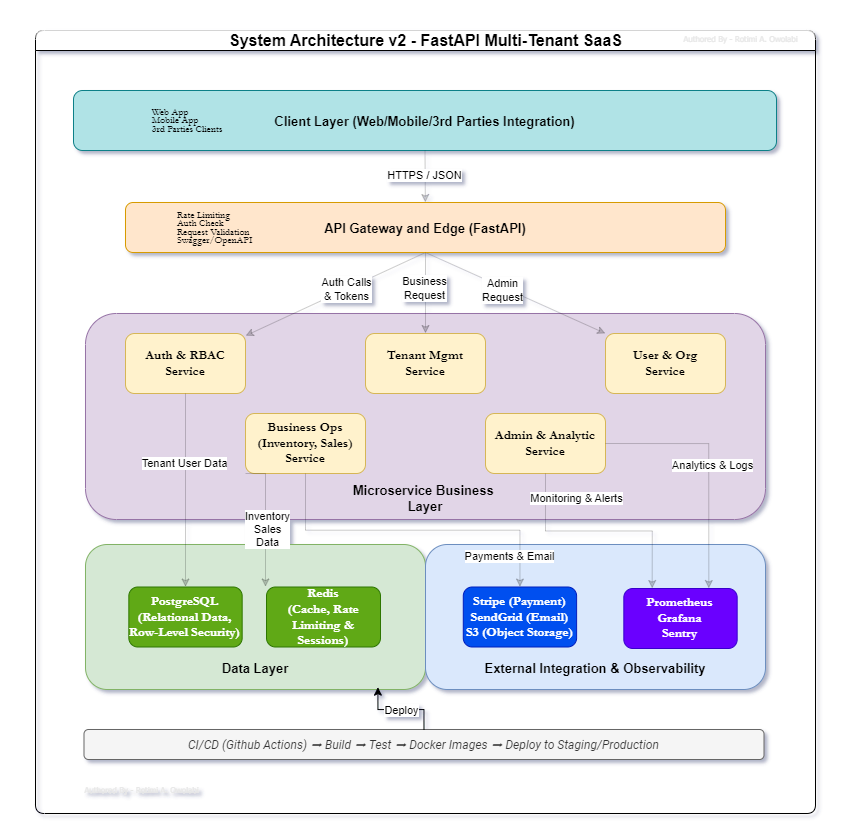

The diagram above was exported from draw.io. Its source (the exported page's mxGraphModel, read from the mxfile embedded in the PNG):
<mxGraphModel dx="1354" dy="880" grid="0" gridSize="10" guides="1" tooltips="1" connect="1" arrows="1" fold="1" page="1" pageScale="1" pageWidth="827" pageHeight="1169" math="0" shadow="0">
  <root>
    <mxCell id="0" />
    <mxCell id="1" parent="0" />
    <mxCell id="dNxyNK7c78bLwvsdeMH5-11" value="&lt;font style=&quot;font-size: 16px;&quot;&gt;System Architecture v2 - FastAPI Multi-Tenant SaaS&lt;/font&gt;" style="swimlane;html=1;startSize=20;horizontal=1;containerType=tree;glass=1;gradientColor=none;perimeterSpacing=1;rounded=1;" parent="1" vertex="1">
      <mxGeometry x="24" y="20" width="780" height="783" as="geometry" />
    </mxCell>
    <UserObject label="" id="avcVtOZF8kRKiASwiSsc-29">
      <mxCell style="rounded=1;fillColor=#d5e8d4;strokeColor=#82b366;" parent="dNxyNK7c78bLwvsdeMH5-11" vertex="1">
        <mxGeometry x="50" y="514" width="340" height="144.99999999999997" as="geometry" />
      </mxCell>
    </UserObject>
    <mxCell id="avcVtOZF8kRKiASwiSsc-33" value="" style="group" parent="dNxyNK7c78bLwvsdeMH5-11" vertex="1" connectable="0">
      <mxGeometry x="50" y="283" width="680" height="206" as="geometry" />
    </mxCell>
    <UserObject label="" id="avcVtOZF8kRKiASwiSsc-2">
      <mxCell style="rounded=1;fillColor=#e1d5e7;strokeColor=#9673a6;" parent="avcVtOZF8kRKiASwiSsc-33" vertex="1">
        <mxGeometry width="680" height="206" as="geometry" />
      </mxCell>
    </UserObject>
    <mxCell id="avcVtOZF8kRKiASwiSsc-28" value="&lt;div style=&quot;&quot;&gt;&lt;font style=&quot;font-size: 13px;&quot;&gt;&lt;span style=&quot;font-weight: 700; text-wrap: nowrap; background-color: initial;&quot;&gt;Microservice&amp;nbsp;&lt;/span&gt;&lt;span style=&quot;background-color: initial; font-weight: 700; text-wrap: nowrap;&quot;&gt;Business&amp;nbsp;&lt;/span&gt;&lt;/font&gt;&lt;/div&gt;&lt;div style=&quot;&quot;&gt;&lt;span style=&quot;font-weight: 700; text-wrap: nowrap;&quot;&gt;&lt;font style=&quot;font-size: 13px;&quot;&gt;Layer&lt;/font&gt;&lt;/span&gt;&lt;/div&gt;" style="text;html=1;align=center;verticalAlign=middle;whiteSpace=wrap;rounded=0;" parent="avcVtOZF8kRKiASwiSsc-33" vertex="1">
      <mxGeometry x="310" y="170" width="60" height="30" as="geometry" />
    </mxCell>
    <mxCell id="avcVtOZF8kRKiASwiSsc-10" value="" style="group" parent="dNxyNK7c78bLwvsdeMH5-11" vertex="1" connectable="0">
      <mxGeometry x="90" y="303" width="600" height="140" as="geometry" />
    </mxCell>
    <mxCell id="avcVtOZF8kRKiASwiSsc-3" value="&lt;div&gt;&lt;font style=&quot;font-size: 13px;&quot; face=&quot;Garamond&quot;&gt;&lt;b&gt;User &amp;amp; Org&lt;/b&gt;&lt;/font&gt;&lt;/div&gt;&lt;div&gt;&lt;font style=&quot;font-size: 13px;&quot; face=&quot;Garamond&quot;&gt;&lt;b&gt;Service&lt;/b&gt;&lt;/font&gt;&lt;/div&gt;" style="rounded=1;whiteSpace=wrap;html=1;fillColor=#fff2cc;strokeColor=#d6b656;" parent="avcVtOZF8kRKiASwiSsc-10" vertex="1">
      <mxGeometry x="480" width="120" height="60" as="geometry" />
    </mxCell>
    <mxCell id="avcVtOZF8kRKiASwiSsc-4" value="&lt;font style=&quot;font-size: 13px;&quot; face=&quot;Garamond&quot;&gt;&lt;b&gt;Auth &amp;amp; RBAC&lt;/b&gt;&lt;/font&gt;&lt;div&gt;&lt;font style=&quot;font-size: 13px;&quot; face=&quot;Garamond&quot;&gt;&lt;b&gt;Service&lt;/b&gt;&lt;/font&gt;&lt;/div&gt;" style="rounded=1;whiteSpace=wrap;html=1;fillColor=#fff2cc;strokeColor=#d6b656;" parent="avcVtOZF8kRKiASwiSsc-10" vertex="1">
      <mxGeometry width="120" height="60" as="geometry" />
    </mxCell>
    <mxCell id="avcVtOZF8kRKiASwiSsc-5" value="&lt;div&gt;&lt;font style=&quot;font-size: 13px;&quot; face=&quot;Garamond&quot;&gt;&lt;b&gt;Tenant Mgmt&lt;/b&gt;&lt;/font&gt;&lt;/div&gt;&lt;div&gt;&lt;font style=&quot;font-size: 13px;&quot; face=&quot;Garamond&quot;&gt;&lt;b&gt;Service&lt;/b&gt;&lt;/font&gt;&lt;/div&gt;" style="rounded=1;whiteSpace=wrap;html=1;fillColor=#fff2cc;strokeColor=#d6b656;" parent="avcVtOZF8kRKiASwiSsc-10" vertex="1">
      <mxGeometry x="240" width="120" height="60" as="geometry" />
    </mxCell>
    <mxCell id="avcVtOZF8kRKiASwiSsc-6" value="&lt;div&gt;&lt;font style=&quot;font-size: 13px;&quot; face=&quot;Garamond&quot;&gt;&lt;b&gt;Business Ops&lt;/b&gt;&lt;/font&gt;&lt;/div&gt;&lt;div&gt;&lt;font style=&quot;font-size: 13px;&quot; face=&quot;Garamond&quot;&gt;&lt;b&gt;(Inventory, Sales)&lt;/b&gt;&lt;/font&gt;&lt;/div&gt;&lt;div&gt;&lt;font style=&quot;font-size: 13px;&quot; face=&quot;Garamond&quot;&gt;&lt;b&gt;Service&lt;/b&gt;&lt;/font&gt;&lt;/div&gt;" style="rounded=1;whiteSpace=wrap;html=1;fillColor=#fff2cc;strokeColor=#d6b656;" parent="avcVtOZF8kRKiASwiSsc-10" vertex="1">
      <mxGeometry x="120" y="80" width="120" height="60" as="geometry" />
    </mxCell>
    <mxCell id="avcVtOZF8kRKiASwiSsc-7" value="&lt;div&gt;&lt;font style=&quot;font-size: 13px;&quot; face=&quot;Garamond&quot;&gt;&lt;b&gt;Admin &amp;amp; Analytic&lt;/b&gt;&lt;/font&gt;&lt;/div&gt;&lt;div&gt;&lt;font style=&quot;font-size: 13px;&quot; face=&quot;Garamond&quot;&gt;&lt;b&gt;Service&lt;/b&gt;&lt;/font&gt;&lt;/div&gt;" style="rounded=1;whiteSpace=wrap;html=1;fillColor=#fff2cc;strokeColor=#d6b656;" parent="avcVtOZF8kRKiASwiSsc-10" vertex="1">
      <mxGeometry x="360" y="80" width="120" height="60" as="geometry" />
    </mxCell>
    <mxCell id="avcVtOZF8kRKiASwiSsc-13" value="" style="endArrow=classic;html=1;rounded=0;exitX=0.5;exitY=1;exitDx=0;exitDy=0;opacity=20;" parent="dNxyNK7c78bLwvsdeMH5-11" source="dNxyNK7c78bLwvsdeMH5-14" target="avcVtOZF8kRKiASwiSsc-4" edge="1">
      <mxGeometry width="50" height="50" relative="1" as="geometry">
        <mxPoint x="360" y="343" as="sourcePoint" />
        <mxPoint x="410" y="293" as="targetPoint" />
      </mxGeometry>
    </mxCell>
    <mxCell id="f6u40zD9KqpOD4JHjVkm-1" value="Auth Calls&lt;div&gt;&amp;amp; Tokens&lt;/div&gt;" style="edgeLabel;html=1;align=center;verticalAlign=middle;resizable=0;points=[];" vertex="1" connectable="0" parent="avcVtOZF8kRKiASwiSsc-13">
      <mxGeometry x="-0.3467" y="-1" relative="1" as="geometry">
        <mxPoint x="-21" y="10" as="offset" />
      </mxGeometry>
    </mxCell>
    <mxCell id="avcVtOZF8kRKiASwiSsc-12" value="" style="endArrow=classic;html=1;rounded=0;exitX=0.5;exitY=1;exitDx=0;exitDy=0;entryX=0;entryY=0;entryDx=0;entryDy=0;opacity=20;" parent="dNxyNK7c78bLwvsdeMH5-11" source="dNxyNK7c78bLwvsdeMH5-14" target="avcVtOZF8kRKiASwiSsc-3" edge="1">
      <mxGeometry width="50" height="50" relative="1" as="geometry">
        <mxPoint x="360" y="343" as="sourcePoint" />
        <mxPoint x="410" y="293" as="targetPoint" />
        <Array as="points" />
      </mxGeometry>
    </mxCell>
    <mxCell id="f6u40zD9KqpOD4JHjVkm-4" value="Admin&lt;div&gt;Request&lt;/div&gt;" style="edgeLabel;html=1;align=center;verticalAlign=middle;resizable=0;points=[];" vertex="1" connectable="0" parent="avcVtOZF8kRKiASwiSsc-12">
      <mxGeometry x="-0.2109" relative="1" as="geometry">
        <mxPoint x="5" y="5" as="offset" />
      </mxGeometry>
    </mxCell>
    <mxCell id="avcVtOZF8kRKiASwiSsc-24" value="" style="group" parent="dNxyNK7c78bLwvsdeMH5-11" vertex="1" connectable="0">
      <mxGeometry x="90" y="172" width="600" height="50" as="geometry" />
    </mxCell>
    <UserObject label="API Gateway and Edge (FastAPI)" id="dNxyNK7c78bLwvsdeMH5-14">
      <mxCell style="rounded=1;fontStyle=1;fontSize=13;fillColor=#ffe6cc;strokeColor=#d79b00;" parent="avcVtOZF8kRKiASwiSsc-24" vertex="1">
        <mxGeometry width="600" height="50" as="geometry" />
      </mxCell>
    </UserObject>
    <mxCell id="avcVtOZF8kRKiASwiSsc-9" value="&lt;pre style=&quot;line-height: 70%;&quot;&gt;&lt;font style=&quot;font-size: 10px; line-height: 80%;&quot; face=&quot;Garamond&quot;&gt;&lt;span&gt;Rate Limiting&lt;br&gt;&lt;/span&gt;&lt;span&gt;Auth Check&lt;br&gt;&lt;/span&gt;&lt;span&gt;Request Validation&lt;br&gt;&lt;/span&gt;&lt;span&gt;Swagger/OpenAPI&lt;/span&gt;&lt;/font&gt;&lt;/pre&gt;" style="text;html=1;align=left;verticalAlign=middle;whiteSpace=wrap;rounded=0;" parent="avcVtOZF8kRKiASwiSsc-24" vertex="1">
      <mxGeometry x="50" y="10" width="90" height="30" as="geometry" />
    </mxCell>
    <mxCell id="avcVtOZF8kRKiASwiSsc-27" value="" style="group" parent="dNxyNK7c78bLwvsdeMH5-11" vertex="1" connectable="0">
      <mxGeometry x="38" y="60" width="703" height="60" as="geometry" />
    </mxCell>
    <UserObject label="Client Layer (Web/Mobile/3rd Parties Integration)" placeholders="1" id="dNxyNK7c78bLwvsdeMH5-12">
      <mxCell style="rounded=1;fontStyle=1;fontSize=13;fillColor=#b0e3e6;strokeColor=#0e8088;" parent="avcVtOZF8kRKiASwiSsc-27" vertex="1">
        <mxGeometry width="703" height="60" as="geometry" />
      </mxCell>
    </UserObject>
    <mxCell id="avcVtOZF8kRKiASwiSsc-8" value="&lt;pre style=&quot;text-align: left; line-height: 8.4px;&quot;&gt;&lt;font style=&quot;font-size: 10px; line-height: 80%;&quot; face=&quot;Garamond&quot;&gt;Web App&lt;br&gt;Mobile App&lt;br&gt;3rd Parties Clients&lt;/font&gt;&lt;/pre&gt;" style="text;html=1;align=center;verticalAlign=middle;whiteSpace=wrap;rounded=0;" parent="avcVtOZF8kRKiASwiSsc-27" vertex="1">
      <mxGeometry x="51.69117647058823" y="25" width="124.05882352941175" height="10" as="geometry" />
    </mxCell>
    <mxCell id="avcVtOZF8kRKiASwiSsc-66" value="" style="group" parent="dNxyNK7c78bLwvsdeMH5-11" vertex="1" connectable="0">
      <mxGeometry x="390" y="514" width="340" height="145" as="geometry" />
    </mxCell>
    <mxCell id="avcVtOZF8kRKiASwiSsc-67" value="&lt;span style=&quot;font-size: 14px; font-weight: 700; text-wrap: nowrap;&quot;&gt;Data Layer&lt;/span&gt;" style="text;html=1;align=center;verticalAlign=middle;whiteSpace=wrap;rounded=0;" parent="avcVtOZF8kRKiASwiSsc-66" vertex="1">
      <mxGeometry x="141.66666666666666" y="115.17142857142856" width="56.666666666666664" height="24.857142857142854" as="geometry" />
    </mxCell>
    <UserObject label="" id="avcVtOZF8kRKiASwiSsc-69">
      <mxCell style="rounded=1;fillColor=#dae8fc;strokeColor=#6c8ebf;" parent="avcVtOZF8kRKiASwiSsc-66" vertex="1">
        <mxGeometry width="340" height="144.99999999999997" as="geometry" />
      </mxCell>
    </UserObject>
    <mxCell id="avcVtOZF8kRKiASwiSsc-73" value="&lt;span style=&quot;font-weight: 700; text-wrap: nowrap;&quot;&gt;&lt;font style=&quot;font-size: 13px;&quot;&gt;External Integration &amp;amp; Observability&lt;/font&gt;&lt;/span&gt;" style="text;html=1;align=center;verticalAlign=middle;whiteSpace=wrap;rounded=0;" parent="avcVtOZF8kRKiASwiSsc-66" vertex="1">
      <mxGeometry x="140" y="109" width="60" height="30" as="geometry" />
    </mxCell>
    <mxCell id="avcVtOZF8kRKiASwiSsc-71" value="&lt;font face=&quot;Garamond&quot;&gt;&lt;span style=&quot;font-size: 13px;&quot;&gt;&lt;b&gt;Stripe (Payment)&lt;/b&gt;&lt;/span&gt;&lt;/font&gt;&lt;div&gt;&lt;font face=&quot;Garamond&quot;&gt;&lt;span style=&quot;font-size: 13px;&quot;&gt;&lt;b&gt;SendGrid (Email)&lt;/b&gt;&lt;/span&gt;&lt;/font&gt;&lt;/div&gt;&lt;div&gt;&lt;font face=&quot;Garamond&quot;&gt;&lt;span style=&quot;font-size: 13px;&quot;&gt;&lt;b&gt;S3 (Object Storage)&lt;/b&gt;&lt;/span&gt;&lt;/font&gt;&lt;/div&gt;" style="rounded=1;whiteSpace=wrap;html=1;fillColor=#0050ef;fontColor=#ffffff;strokeColor=#001DBC;" parent="avcVtOZF8kRKiASwiSsc-66" vertex="1">
      <mxGeometry x="37.77777777777777" y="42.5" width="113.33333333333333" height="59.999999999999986" as="geometry" />
    </mxCell>
    <mxCell id="avcVtOZF8kRKiASwiSsc-72" value="&lt;font face=&quot;Garamond&quot;&gt;&lt;span style=&quot;font-size: 13px;&quot;&gt;&lt;b&gt;Prometheus&lt;/b&gt;&lt;/span&gt;&lt;/font&gt;&lt;div&gt;&lt;font face=&quot;Garamond&quot;&gt;&lt;span style=&quot;font-size: 13px;&quot;&gt;&lt;b&gt;Grafana&lt;/b&gt;&lt;/span&gt;&lt;/font&gt;&lt;/div&gt;&lt;div&gt;&lt;font face=&quot;Garamond&quot;&gt;&lt;span style=&quot;font-size: 13px;&quot;&gt;&lt;b&gt;Sentry&lt;/b&gt;&lt;/span&gt;&lt;/font&gt;&lt;/div&gt;" style="rounded=1;whiteSpace=wrap;html=1;fillColor=#6a00ff;fontColor=#ffffff;strokeColor=#3700CC;" parent="avcVtOZF8kRKiASwiSsc-66" vertex="1">
      <mxGeometry x="198.33333333333331" y="44" width="113.33333333333333" height="59.999999999999986" as="geometry" />
    </mxCell>
    <mxCell id="avcVtOZF8kRKiASwiSsc-79" style="edgeStyle=orthogonalEdgeStyle;rounded=0;orthogonalLoop=1;jettySize=auto;html=1;exitX=0.5;exitY=1;exitDx=0;exitDy=0;entryX=0.5;entryY=0;entryDx=0;entryDy=0;opacity=20;" parent="dNxyNK7c78bLwvsdeMH5-11" source="avcVtOZF8kRKiASwiSsc-4" target="avcVtOZF8kRKiASwiSsc-39" edge="1">
      <mxGeometry relative="1" as="geometry" />
    </mxCell>
    <mxCell id="avcVtOZF8kRKiASwiSsc-85" value="Tenant User Data" style="edgeLabel;html=1;align=center;verticalAlign=middle;resizable=0;points=[];" parent="avcVtOZF8kRKiASwiSsc-79" vertex="1" connectable="0">
      <mxGeometry x="-0.2765" y="-2" relative="1" as="geometry">
        <mxPoint as="offset" />
      </mxGeometry>
    </mxCell>
    <mxCell id="avcVtOZF8kRKiASwiSsc-57" value="&lt;span style=&quot;font-weight: 700; text-wrap: nowrap;&quot;&gt;&lt;font style=&quot;font-size: 13px;&quot;&gt;Data Layer&lt;/font&gt;&lt;/span&gt;" style="text;html=1;align=center;verticalAlign=middle;whiteSpace=wrap;rounded=0;" parent="dNxyNK7c78bLwvsdeMH5-11" vertex="1">
      <mxGeometry x="190" y="623" width="60" height="30" as="geometry" />
    </mxCell>
    <mxCell id="avcVtOZF8kRKiASwiSsc-39" value="&lt;font face=&quot;Garamond&quot;&gt;&lt;span style=&quot;font-size: 13px;&quot;&gt;&lt;b&gt;PostgreSQL&lt;/b&gt;&lt;/span&gt;&lt;/font&gt;&lt;div&gt;&lt;font face=&quot;Garamond&quot;&gt;&lt;span style=&quot;font-size: 13px;&quot;&gt;&lt;b&gt;(Relational Data, Row-Level Security)&lt;/b&gt;&lt;/span&gt;&lt;/font&gt;&lt;/div&gt;" style="rounded=1;whiteSpace=wrap;html=1;fillColor=#60a917;fontColor=#ffffff;strokeColor=#2D7600;" parent="dNxyNK7c78bLwvsdeMH5-11" vertex="1">
      <mxGeometry x="93.33777777777777" y="556.5" width="113.33333333333333" height="59.999999999999986" as="geometry" />
    </mxCell>
    <mxCell id="avcVtOZF8kRKiASwiSsc-40" value="&lt;font face=&quot;Garamond&quot;&gt;&lt;span style=&quot;font-size: 13px;&quot;&gt;&lt;b&gt;Redis&lt;/b&gt;&lt;/span&gt;&lt;/font&gt;&lt;div&gt;&lt;font face=&quot;Garamond&quot;&gt;&lt;span style=&quot;font-size: 13px;&quot;&gt;&lt;b&gt;(Cache, Rate Limiting &amp;amp; Sessions)&lt;/b&gt;&lt;/span&gt;&lt;/font&gt;&lt;/div&gt;" style="rounded=1;whiteSpace=wrap;html=1;fillColor=#60a917;fontColor=#ffffff;strokeColor=#2D7600;" parent="dNxyNK7c78bLwvsdeMH5-11" vertex="1">
      <mxGeometry x="231" y="556.5" width="114" height="60" as="geometry" />
    </mxCell>
    <mxCell id="avcVtOZF8kRKiASwiSsc-81" style="edgeStyle=orthogonalEdgeStyle;rounded=0;orthogonalLoop=1;jettySize=auto;html=1;exitX=0.5;exitY=1;exitDx=0;exitDy=0;entryX=0.5;entryY=0;entryDx=0;entryDy=0;opacity=20;" parent="dNxyNK7c78bLwvsdeMH5-11" source="avcVtOZF8kRKiASwiSsc-6" target="avcVtOZF8kRKiASwiSsc-71" edge="1">
      <mxGeometry relative="1" as="geometry" />
    </mxCell>
    <mxCell id="avcVtOZF8kRKiASwiSsc-87" value="Payments &amp;amp; Email" style="edgeLabel;html=1;align=center;verticalAlign=middle;resizable=0;points=[];" parent="avcVtOZF8kRKiASwiSsc-81" vertex="1" connectable="0">
      <mxGeometry x="0.0723" y="1" relative="1" as="geometry">
        <mxPoint x="85" y="27" as="offset" />
      </mxGeometry>
    </mxCell>
    <mxCell id="avcVtOZF8kRKiASwiSsc-82" style="edgeStyle=orthogonalEdgeStyle;rounded=0;orthogonalLoop=1;jettySize=auto;html=1;exitX=0;exitY=1;exitDx=0;exitDy=0;entryX=0;entryY=0;entryDx=0;entryDy=0;opacity=20;" parent="dNxyNK7c78bLwvsdeMH5-11" source="avcVtOZF8kRKiASwiSsc-6" target="avcVtOZF8kRKiASwiSsc-40" edge="1">
      <mxGeometry relative="1" as="geometry">
        <Array as="points">
          <mxPoint x="230" y="443" />
        </Array>
      </mxGeometry>
    </mxCell>
    <mxCell id="avcVtOZF8kRKiASwiSsc-86" value="Inventory&lt;div&gt;Sales&lt;/div&gt;&lt;div&gt;Data&lt;/div&gt;" style="edgeLabel;html=1;align=center;verticalAlign=middle;resizable=0;points=[];" parent="avcVtOZF8kRKiASwiSsc-82" vertex="1" connectable="0">
      <mxGeometry x="-0.2" y="1" relative="1" as="geometry">
        <mxPoint y="21" as="offset" />
      </mxGeometry>
    </mxCell>
    <mxCell id="avcVtOZF8kRKiASwiSsc-83" style="edgeStyle=orthogonalEdgeStyle;rounded=0;orthogonalLoop=1;jettySize=auto;html=1;exitX=1;exitY=0.5;exitDx=0;exitDy=0;entryX=0.75;entryY=0;entryDx=0;entryDy=0;opacity=20;" parent="dNxyNK7c78bLwvsdeMH5-11" source="avcVtOZF8kRKiASwiSsc-7" target="avcVtOZF8kRKiASwiSsc-72" edge="1">
      <mxGeometry relative="1" as="geometry" />
    </mxCell>
    <mxCell id="avcVtOZF8kRKiASwiSsc-88" value="Analytics &amp;amp; Logs" style="edgeLabel;html=1;align=center;verticalAlign=middle;resizable=0;points=[];" parent="avcVtOZF8kRKiASwiSsc-83" vertex="1" connectable="0">
      <mxGeometry x="0.0093" y="3" relative="1" as="geometry">
        <mxPoint as="offset" />
      </mxGeometry>
    </mxCell>
    <mxCell id="avcVtOZF8kRKiASwiSsc-84" style="edgeStyle=orthogonalEdgeStyle;rounded=0;orthogonalLoop=1;jettySize=auto;html=1;exitX=0.5;exitY=1;exitDx=0;exitDy=0;entryX=0.25;entryY=0;entryDx=0;entryDy=0;opacity=20;" parent="dNxyNK7c78bLwvsdeMH5-11" source="avcVtOZF8kRKiASwiSsc-7" target="avcVtOZF8kRKiASwiSsc-72" edge="1">
      <mxGeometry relative="1" as="geometry" />
    </mxCell>
    <mxCell id="avcVtOZF8kRKiASwiSsc-89" value="Monitoring &amp;amp; Alerts" style="edgeLabel;html=1;align=center;verticalAlign=middle;resizable=0;points=[];" parent="avcVtOZF8kRKiASwiSsc-84" vertex="1" connectable="0">
      <mxGeometry x="-0.7835" y="1" relative="1" as="geometry">
        <mxPoint x="29" as="offset" />
      </mxGeometry>
    </mxCell>
    <mxCell id="avcVtOZF8kRKiASwiSsc-14" value="" style="endArrow=classic;html=1;rounded=0;entryX=0.5;entryY=0;entryDx=0;entryDy=0;opacity=20;exitX=0.5;exitY=1;exitDx=0;exitDy=0;" parent="dNxyNK7c78bLwvsdeMH5-11" source="dNxyNK7c78bLwvsdeMH5-14" target="avcVtOZF8kRKiASwiSsc-5" edge="1">
      <mxGeometry width="50" height="50" relative="1" as="geometry">
        <mxPoint x="406" y="269" as="sourcePoint" />
        <mxPoint x="406" y="329" as="targetPoint" />
      </mxGeometry>
    </mxCell>
    <mxCell id="f6u40zD9KqpOD4JHjVkm-3" value="Business&lt;div&gt;Request&lt;/div&gt;" style="edgeLabel;html=1;align=center;verticalAlign=middle;resizable=0;points=[];" vertex="1" connectable="0" parent="avcVtOZF8kRKiASwiSsc-14">
      <mxGeometry x="-0.0864" y="-1" relative="1" as="geometry">
        <mxPoint x="-1" y="-2" as="offset" />
      </mxGeometry>
    </mxCell>
    <UserObject label="CI/CD (Github Actions) ➡ Build ➡ Test ➡ Docker Images ➡ Deploy to Staging/Production" placeholders="1" id="avcVtOZF8kRKiASwiSsc-95">
      <mxCell style="rounded=1;fontStyle=2;fontSize=12;fillColor=#f5f5f5;strokeColor=#666666;fontColor=#333333;fontFamily=Roboto;" parent="dNxyNK7c78bLwvsdeMH5-11" vertex="1">
        <mxGeometry x="48.5" y="699" width="680" height="30" as="geometry" />
      </mxCell>
    </UserObject>
    <mxCell id="f6u40zD9KqpOD4JHjVkm-2" value="" style="endArrow=classic;html=1;rounded=0;exitX=0.5;exitY=1;exitDx=0;exitDy=0;opacity=20;" edge="1" parent="dNxyNK7c78bLwvsdeMH5-11" source="dNxyNK7c78bLwvsdeMH5-12" target="dNxyNK7c78bLwvsdeMH5-14">
      <mxGeometry width="50" height="50" relative="1" as="geometry">
        <mxPoint x="363" y="302" as="sourcePoint" />
        <mxPoint x="413" y="252" as="targetPoint" />
      </mxGeometry>
    </mxCell>
    <mxCell id="f6u40zD9KqpOD4JHjVkm-5" value="HTTPS / JSON" style="edgeLabel;html=1;align=center;verticalAlign=middle;resizable=0;points=[];" vertex="1" connectable="0" parent="f6u40zD9KqpOD4JHjVkm-2">
      <mxGeometry x="0.0768" y="-1" relative="1" as="geometry">
        <mxPoint y="-3" as="offset" />
      </mxGeometry>
    </mxCell>
    <mxCell id="f6u40zD9KqpOD4JHjVkm-9" value="&lt;pre&gt;&lt;font color=&quot;#e6e6e6&quot; style=&quot;font-size: 8px;&quot; face=&quot;Tahoma&quot;&gt;Authored By - Rotimi A. Owolabi&lt;/font&gt;&lt;/pre&gt;" style="text;html=1;align=center;verticalAlign=middle;whiteSpace=wrap;rounded=0;shadow=0;glass=0;opacity=50;" vertex="1" parent="dNxyNK7c78bLwvsdeMH5-11">
      <mxGeometry x="-15" y="746" width="243" height="28" as="geometry" />
    </mxCell>
    <mxCell id="f6u40zD9KqpOD4JHjVkm-10" value="&lt;pre&gt;&lt;font color=&quot;#e6e6e6&quot; style=&quot;font-size: 8px;&quot; face=&quot;Tahoma&quot;&gt;Authored By - Rotimi A. Owolabi&lt;/font&gt;&lt;/pre&gt;" style="text;html=1;align=center;verticalAlign=middle;whiteSpace=wrap;rounded=0;shadow=0;glass=0;opacity=50;" vertex="1" parent="dNxyNK7c78bLwvsdeMH5-11">
      <mxGeometry x="639" width="133" height="18" as="geometry" />
    </mxCell>
    <mxCell id="f6u40zD9KqpOD4JHjVkm-11" style="edgeStyle=orthogonalEdgeStyle;rounded=0;orthogonalLoop=1;jettySize=auto;html=1;exitX=0.5;exitY=0;exitDx=0;exitDy=0;entryX=0.86;entryY=0.984;entryDx=0;entryDy=0;entryPerimeter=0;" edge="1" parent="dNxyNK7c78bLwvsdeMH5-11" source="avcVtOZF8kRKiASwiSsc-95" target="avcVtOZF8kRKiASwiSsc-29">
      <mxGeometry relative="1" as="geometry" />
    </mxCell>
    <mxCell id="f6u40zD9KqpOD4JHjVkm-12" value="Deploy" style="edgeLabel;html=1;align=center;verticalAlign=middle;resizable=0;points=[];" vertex="1" connectable="0" parent="f6u40zD9KqpOD4JHjVkm-11">
      <mxGeometry x="-0.0164" relative="1" as="geometry">
        <mxPoint as="offset" />
      </mxGeometry>
    </mxCell>
  </root>
</mxGraphModel>